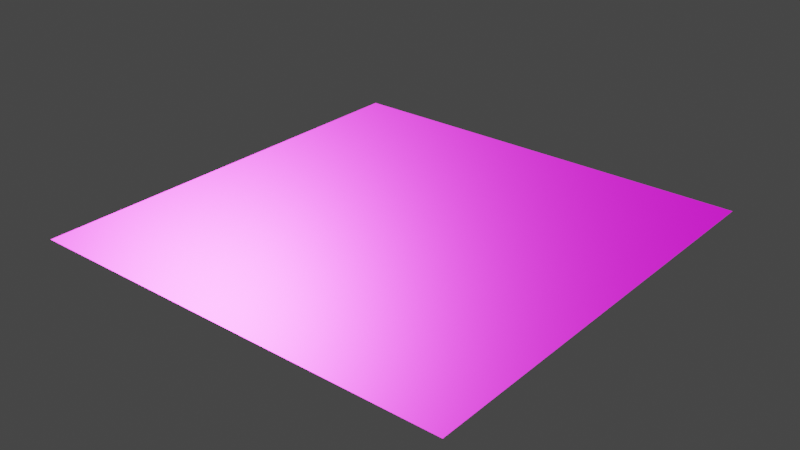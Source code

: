 # Source: scene.blend  (saved by Blender 3.6.13; exported with 4.5.12 LTS)
import bpy
from mathutils import Matrix  # noqa: F401  (used for matrix-valued properties, if any)

bpy.ops.wm.read_factory_settings(use_empty=True)
scene = bpy.context.scene
scene.name = 'Scene'

# ---- collections
col_collection = bpy.data.collections.new('Collection'); scene.collection.children.link(col_collection)

# ---- images (referenced by path relative to the original .blend; pixels are not part of the script)
import os
ASSET_DIR = os.environ.get("B2B_ASSET_DIR", "")  # directory of the original .blend (textures are referenced by path, not embedded)
HERE = os.path.dirname(os.path.abspath(__file__))  # packed textures are extracted next to this script under _unpacked/

def load_image(name, relpath, width, height, colorspace="sRGB"):
    """Load a texture the original file referenced (path relative to the .blend, or extracted next to this script)."""
    p = next((c for c in (os.path.join(HERE, relpath), os.path.join(ASSET_DIR, relpath)) if relpath and os.path.exists(c)), "")
    if p:
        img = bpy.data.images.load(p, check_existing=True)
        img.name = name
    else:  # same state as the original file: an image datablock whose file is absent (Cycles renders it pink)
        img = bpy.data.images.new(name, width, height)
        img.source = "FILE"
        img.filepath = "//" + (relpath or name)
    img.colorspace_settings.name = colorspace
    return img
img_tiles_0013_color_2k_jpg = load_image('tiles_0013_color_2k.jpg', 'tiles_0013_color_2k.jpg', 1024, 1024, 'sRGB')
img_tiles_0013_metallic_2k_jpg = load_image('tiles_0013_metallic_2k.jpg', 'tiles_0013_metallic_2k.jpg', 1024, 1024, 'Non-Color')
img_tiles_0013_roughness_2k_jpg = load_image('tiles_0013_roughness_2k.jpg', 'tiles_0013_roughness_2k.jpg', 1024, 1024, 'Non-Color')
img_tiles_0013_normal_opengl_2k_png = load_image('tiles_0013_normal_opengl_2k.png', 'tiles_0013_normal_opengl_2k.png', 1024, 1024, 'Non-Color')

# ---- materials (node trees are filled in below, after node groups)
mat_material = bpy.data.materials.new('Material')
mat_material.use_transparent_shadow = False

# ---- material node trees
mat_material.use_nodes = True; mat_material.node_tree.nodes.clear()
_N = mat_material.node_tree.nodes; _L = mat_material.node_tree.links
n0 = _N.new('ShaderNodeBsdfPrincipled'); n0.name = 'Principled BSDF'; n0.location = (10, 300)
n0.distribution = 'GGX'
n0.subsurface_method = 'RANDOM_WALK_SKIN'
n0.inputs[3].default_value = 1.45
n0.inputs[27].default_value = (0.0, 0.0, 0.0, 1.0)
n0.inputs[28].default_value = 1.0
n1 = _N.new('ShaderNodeOutputMaterial'); n1.name = 'Material Output'; n1.location = (300, 300)
n2 = _N.new('ShaderNodeTexImage'); n2.name = 'Image Texture'; n2.location = (-341, 201)
n2.hide = True
n2.image = img_tiles_0013_color_2k_jpg
n3 = _N.new('ShaderNodeTexImage'); n3.name = 'Image Texture.003'; n3.location = (-411, 90)
n3.width = 254
n3.hide = True
n3.image = img_tiles_0013_metallic_2k_jpg
n4 = _N.new('ShaderNodeTexImage'); n4.name = 'Image Texture.002'; n4.location = (-423, 10)
n4.hide = True
n4.image = img_tiles_0013_roughness_2k_jpg
n5 = _N.new('ShaderNodeTexImage'); n5.name = 'Image Texture.004'; n5.location = (-502, -256)
n5.hide = True
n5.image = img_tiles_0013_normal_opengl_2k_png
n6 = _N.new('ShaderNodeNormalMap'); n6.name = 'Normal Map'; n6.location = (-199, -131)
_L.new(n0.outputs[0], n1.inputs[0])
_L.new(n2.outputs[0], n0.inputs[0])
_L.new(n3.outputs[0], n0.inputs[1])
_L.new(n4.outputs[0], n0.inputs[2])
_L.new(n5.outputs[0], n6.inputs[1])
_L.new(n6.outputs[0], n0.inputs[5])
n1.is_active_output = True

# ---- world
world_world = bpy.data.worlds.new('World'); scene.world = world_world
world_world.use_nodes = True; world_world.node_tree.nodes.clear()
_N = world_world.node_tree.nodes; _L = world_world.node_tree.links
n0 = _N.new('ShaderNodeOutputWorld'); n0.name = 'World Output'; n0.location = (300, 300)
n1 = _N.new('ShaderNodeBackground'); n1.name = 'Background'; n1.location = (10, 300)
n1.inputs[0].default_value = (0.05088, 0.05088, 0.05088, 1.0)
_L.new(n1.outputs[0], n0.inputs[0])
n0.is_active_output = True
world_world.color = (0.05088, 0.05088, 0.05088)
world_world.use_sun_shadow = False
world_world.sun_shadow_jitter_overblur = 0.0

# ---- meshes
me_plane_001 = bpy.data.meshes.new('Plane.001')
me_plane_001.from_pydata([(-40.0, -40.0, 0.0), (40.0, -40.0, 0.0), (-40.0, 40.0, 0.0), (40.0, 40.0, 0.0)], [], [(1, 2, 0), (1, 3, 2)])
_uv = me_plane_001.uv_layers.new(name='UVMap')
_uv.uv.foreach_set('vector', [1.75, -0.75, -0.75, 1.75, -0.75, -0.75, 1.75, -0.75, 1.75, 1.75, -0.75, 1.75])
_ca = me_plane_001.color_attributes.new('Col', 'BYTE_COLOR', 'CORNER')
_ca.data.foreach_set('color', [1.0, 1.0, 1.0, 1.0, 1.0, 1.0, 1.0, 1.0, 1.0, 1.0, 1.0, 1.0, 1.0, 1.0, 1.0, 1.0, 1.0, 1.0, 1.0, 1.0, 1.0, 1.0, 1.0, 1.0])
me_plane_001.materials.append(mat_material)
me_plane_001.update()

# ---- objects
ob_floor = bpy.data.objects.new('Floor', me_plane_001)

# ---- transforms, parenting, visibility, modifiers, constraints
ob_floor.location = (0.0, 0.0, 0.0)

# ---- collection membership
col_collection.objects.link(ob_floor)

# ---- scene / render settings (as saved in the file)
scene.frame_start = 1; scene.frame_end = 250; scene.frame_set(1)
scene.render.engine = 'BLENDER_EEVEE_NEXT'
scene.cycles.sampling_pattern = 'TABULATED_SOBOL'
scene.view_settings.view_transform = 'Filmic'
bpy.context.view_layer.update()

# ---- added for rendering (the .blend has no active camera and no usable light): camera, sun
cam_auto = bpy.data.cameras.new('AutoCamera')
cam_auto.lens = 50.0
cam_auto.sensor_width = 36.0
cam_auto.clip_end = 1837.08
ob_auto_camera = bpy.data.objects.new('AutoCamera', cam_auto)
scene.collection.objects.link(ob_auto_camera)
ob_auto_camera.location = (104.677, -125.613, 83.7418)
ob_auto_camera.rotation_euler = (1.09748, -7.21219e-08, 0.694738)
scene.camera = ob_auto_camera
light_auto_sun = bpy.data.lights.new('AutoSun', 'SUN')
light_auto_sun.energy = 3.0
light_auto_sun.angle = 0.0523599
ob_auto_sun = bpy.data.objects.new('AutoSun', light_auto_sun)
scene.collection.objects.link(ob_auto_sun)
ob_auto_sun.rotation_euler = (0.872665, 0.174533, 0.523599)
bpy.context.view_layer.update()
